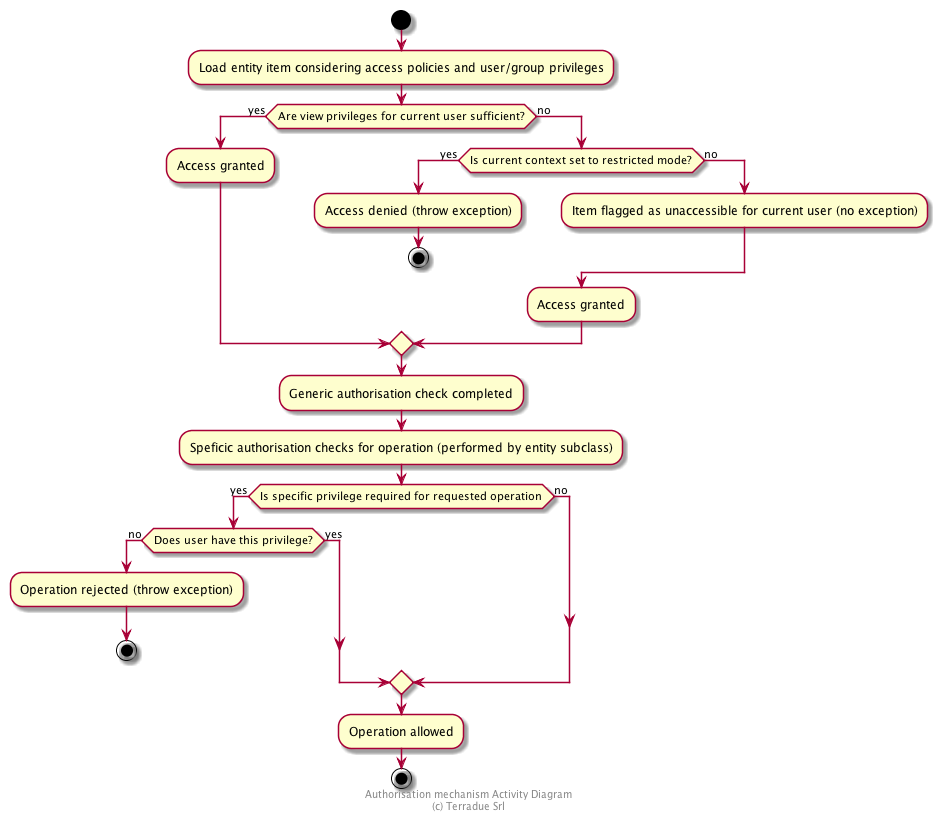

The diagram above was rendered by PlantUML. Its source (embedded in the PNG):
@startuml

start
:Load entity item considering access policies and user/group privileges;
if (Are view privileges for current user sufficient?) then (yes)
    :Access granted;
else (no)
    if (Is current context set to restricted mode?) then (yes)
        :Access denied (throw exception);
        stop
    else (no)
        :Item flagged as unaccessible for current user (no exception);
    endif
    :Access granted;
endif
:Generic authorisation check completed;
:Speficic authorisation checks for operation (performed by entity subclass);
if (Is specific privilege required for requested operation) then (yes)
    if (Does user have this privilege?) then (no)
        :Operation rejected (throw exception);
        stop
    else (yes)
    endif
else (no)
endif
:Operation allowed;
stop

footer
Authorisation mechanism Activity Diagram
(c) Terradue Srl
endfooter

@enduml